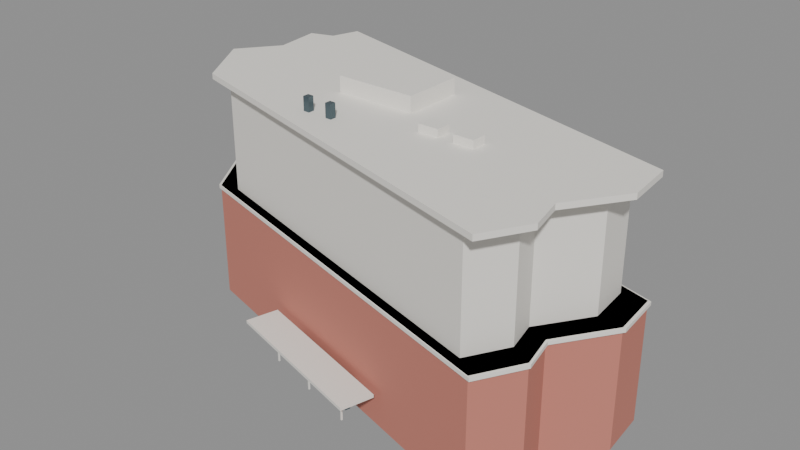 # Source: stanley_ho_building.blend  (saved by Blender 5.2.45; exported with 4.5.12 LTS)
import bpy
from mathutils import Matrix  # noqa: F401  (used for matrix-valued properties, if any)

bpy.ops.wm.read_factory_settings(use_empty=True)
scene = bpy.context.scene
scene.name = 'Scene'

# ---- materials (node trees are filled in below, after node groups)
mat_gen_brick = bpy.data.materials.new('GEN_brick')
mat_gen_brick.diffuse_color = (0.58, 0.21, 0.16, 1.0)
mat_gen_upper = bpy.data.materials.new('GEN_upper')
mat_gen_upper.diffuse_color = (0.88, 0.85, 0.79, 1.0)
mat_gen_white = bpy.data.materials.new('GEN_white')
mat_gen_white.diffuse_color = (0.9, 0.87, 0.81, 1.0)
mat_gen_dark = bpy.data.materials.new('GEN_dark')
mat_gen_dark.diffuse_color = (0.08, 0.12, 0.14, 1.0)
mat_gen_glass = bpy.data.materials.new('GEN_glass')
mat_gen_glass.diffuse_color = (0.16, 0.28, 0.32, 1.0)

# ---- material node trees
mat_gen_brick.use_nodes = True; mat_gen_brick.node_tree.nodes.clear()
_N = mat_gen_brick.node_tree.nodes; _L = mat_gen_brick.node_tree.links
n0 = _N.new('ShaderNodeBsdfPrincipled'); n0.name = 'Principled BSDF'; n0.location = (-200, 100)
n0.inputs[0].default_value = (0.58, 0.21, 0.16, 1.0)
n0.inputs[2].default_value = 0.8
n0.inputs[10].default_value = 0.005
n1 = _N.new('ShaderNodeOutputMaterial'); n1.name = 'Material Output'; n1.location = (200, 100)
_L.new(n0.outputs[0], n1.inputs[0])
n1.is_active_output = True
mat_gen_upper.use_nodes = True; mat_gen_upper.node_tree.nodes.clear()
_N = mat_gen_upper.node_tree.nodes; _L = mat_gen_upper.node_tree.links
n0 = _N.new('ShaderNodeBsdfPrincipled'); n0.name = 'Principled BSDF'; n0.location = (-200, 100)
n0.inputs[0].default_value = (0.88, 0.85, 0.79, 1.0)
n0.inputs[2].default_value = 0.6
n0.inputs[10].default_value = 0.005
n1 = _N.new('ShaderNodeOutputMaterial'); n1.name = 'Material Output'; n1.location = (200, 100)
_L.new(n0.outputs[0], n1.inputs[0])
n1.is_active_output = True
mat_gen_white.use_nodes = True; mat_gen_white.node_tree.nodes.clear()
_N = mat_gen_white.node_tree.nodes; _L = mat_gen_white.node_tree.links
n0 = _N.new('ShaderNodeBsdfPrincipled'); n0.name = 'Principled BSDF'; n0.location = (-200, 100)
n0.inputs[0].default_value = (0.9, 0.87, 0.81, 1.0)
n0.inputs[2].default_value = 0.6
n0.inputs[10].default_value = 0.005
n1 = _N.new('ShaderNodeOutputMaterial'); n1.name = 'Material Output'; n1.location = (200, 100)
_L.new(n0.outputs[0], n1.inputs[0])
n1.is_active_output = True
mat_gen_dark.use_nodes = True; mat_gen_dark.node_tree.nodes.clear()
_N = mat_gen_dark.node_tree.nodes; _L = mat_gen_dark.node_tree.links
n0 = _N.new('ShaderNodeBsdfPrincipled'); n0.name = 'Principled BSDF'; n0.location = (-200, 100)
n0.inputs[0].default_value = (0.08, 0.12, 0.14, 1.0)
n0.inputs[1].default_value = 0.4
n0.inputs[2].default_value = 0.25
n0.inputs[10].default_value = 0.005
n1 = _N.new('ShaderNodeOutputMaterial'); n1.name = 'Material Output'; n1.location = (200, 100)
_L.new(n0.outputs[0], n1.inputs[0])
n1.is_active_output = True
mat_gen_glass.use_nodes = True; mat_gen_glass.node_tree.nodes.clear()
_N = mat_gen_glass.node_tree.nodes; _L = mat_gen_glass.node_tree.links
n0 = _N.new('ShaderNodeBsdfPrincipled'); n0.name = 'Principled BSDF'; n0.location = (-200, 100)
n0.inputs[0].default_value = (0.16, 0.28, 0.32, 1.0)
n0.inputs[1].default_value = 0.35
n0.inputs[2].default_value = 0.12
n0.inputs[10].default_value = 0.005
n1 = _N.new('ShaderNodeOutputMaterial'); n1.name = 'Material Output'; n1.location = (200, 100)
_L.new(n0.outputs[0], n1.inputs[0])
n1.is_active_output = True

# ---- meshes
me_stanley_ho_building_base = bpy.data.meshes.new('Stanley Ho Building_base')
me_stanley_ho_building_base.from_pydata([(-21.06, 10.7, 0.0), (-18.78, 11.45, 0.0), (-17.93, 14.16, 0.0), (22.48, 3.07, 0.0), (22.94, -1.64, 0.0), (19.38, -6.84, 0.0), (20.12, -10.17, 0.0), (17.71, -14.32, 0.0), (-19.58, -3.94, 0.0), (-23.38, 2.18, 0.0), (-20.47, 6.04, 0.0), (-21.06, 10.7, 11.65), (-18.78, 11.45, 11.65), (-17.93, 14.16, 11.65), (22.48, 3.07, 11.65), (22.94, -1.64, 11.65), (19.38, -6.84, 11.65), (20.12, -10.17, 11.65), (17.71, -14.32, 11.65), (-19.58, -3.94, 11.65), (-23.38, 2.18, 11.65), (-20.47, 6.04, 11.65)], [], [(0, 11, 12, 1), (1, 12, 13, 2), (2, 13, 14, 3), (3, 14, 15, 4), (4, 15, 16, 5), (5, 16, 17, 6), (6, 17, 18, 7), (7, 18, 19, 8), (8, 19, 20, 9), (9, 20, 21, 10), (10, 21, 11, 0), (11, 21, 20, 19, 18, 17, 16, 15, 14, 13, 12), (10, 0, 1, 2, 3, 4, 5, 6, 7, 8, 9)])
me_stanley_ho_building_base.materials.append(mat_gen_brick)
me_stanley_ho_building_base.update()
me_stanley_ho_building_upper = bpy.data.meshes.new('Stanley Ho Building_upper')
me_stanley_ho_building_upper.from_pydata([(-18.98, 9.622, 11.65), (-16.92, 10.3, 11.65), (-16.16, 12.74, 11.65), (20.21, 2.755, 11.65), (20.62, -1.484, 11.65), (17.42, -6.164, 11.65), (18.09, -9.161, 11.65), (15.92, -12.9, 11.65), (-17.64, -3.554, 11.65), (-21.06, 1.954, 11.65), (-18.44, 5.428, 11.65), (-18.98, 9.622, 22.4), (-16.92, 10.3, 22.4), (-16.16, 12.74, 22.4), (20.21, 2.755, 22.4), (20.62, -1.484, 22.4), (17.42, -6.164, 22.4), (18.09, -9.161, 22.4), (15.92, -12.9, 22.4), (-17.64, -3.554, 22.4), (-21.06, 1.954, 22.4), (-18.44, 5.428, 22.4)], [], [(0, 11, 12, 1), (1, 12, 13, 2), (2, 13, 14, 3), (3, 14, 15, 4), (4, 15, 16, 5), (5, 16, 17, 6), (6, 17, 18, 7), (7, 18, 19, 8), (8, 19, 20, 9), (9, 20, 21, 10), (10, 21, 11, 0), (11, 21, 20, 19, 18, 17, 16, 15, 14, 13, 12), (10, 0, 1, 2, 3, 4, 5, 6, 7, 8, 9)])
me_stanley_ho_building_upper.materials.append(mat_gen_upper)
me_stanley_ho_building_upper.update()
me_stanley_ho_building_band = bpy.data.meshes.new('Stanley Ho Building_band')
me_stanley_ho_building_band.from_pydata([(-21.31, 10.83, 11.3), (-19.0, 11.59, 11.3), (-18.14, 14.33, 11.3), (22.75, 3.108, 11.3), (23.22, -1.659, 11.3), (19.62, -6.921, 11.3), (20.36, -10.29, 11.3), (17.93, -14.49, 11.3), (-19.81, -3.986, 11.3), (-23.66, 2.207, 11.3), (-20.71, 6.113, 11.3), (-21.31, 10.83, 11.65), (-19.0, 11.59, 11.65), (-18.14, 14.33, 11.65), (22.75, 3.108, 11.65), (23.22, -1.659, 11.65), (19.62, -6.921, 11.65), (20.36, -10.29, 11.65), (17.93, -14.49, 11.65), (-19.81, -3.986, 11.65), (-23.66, 2.207, 11.65), (-20.71, 6.113, 11.65)], [], [(0, 11, 12, 1), (1, 12, 13, 2), (2, 13, 14, 3), (3, 14, 15, 4), (4, 15, 16, 5), (5, 16, 17, 6), (6, 17, 18, 7), (7, 18, 19, 8), (8, 19, 20, 9), (9, 20, 21, 10), (10, 21, 11, 0), (11, 21, 20, 19, 18, 17, 16, 15, 14, 13, 12), (10, 0, 1, 2, 3, 4, 5, 6, 7, 8, 9)])
me_stanley_ho_building_band.materials.append(mat_gen_white)
me_stanley_ho_building_band.update()
me_stanley_ho_building_parapet = bpy.data.meshes.new('Stanley Ho Building_parapet')
me_stanley_ho_building_parapet.from_pydata([(-21.06, 10.7, 22.4), (-18.78, 11.45, 22.4), (-17.93, 14.16, 22.4), (22.48, 3.07, 22.4), (22.94, -1.64, 22.4), (19.38, -6.84, 22.4), (20.12, -10.17, 22.4), (17.71, -14.32, 22.4), (-19.58, -3.94, 22.4), (-23.38, 2.18, 22.4), (-20.47, 6.04, 22.4), (-21.06, 10.7, 22.95), (-18.78, 11.45, 22.95), (-17.93, 14.16, 22.95), (22.48, 3.07, 22.95), (22.94, -1.64, 22.95), (19.38, -6.84, 22.95), (20.12, -10.17, 22.95), (17.71, -14.32, 22.95), (-19.58, -3.94, 22.95), (-23.38, 2.18, 22.95), (-20.47, 6.04, 22.95)], [], [(0, 11, 12, 1), (1, 12, 13, 2), (2, 13, 14, 3), (3, 14, 15, 4), (4, 15, 16, 5), (5, 16, 17, 6), (6, 17, 18, 7), (7, 18, 19, 8), (8, 19, 20, 9), (9, 20, 21, 10), (10, 21, 11, 0), (11, 21, 20, 19, 18, 17, 16, 15, 14, 13, 12), (10, 0, 1, 2, 3, 4, 5, 6, 7, 8, 9)])
me_stanley_ho_building_parapet.materials.append(mat_gen_white)
me_stanley_ho_building_parapet.update()
me_cube = bpy.data.meshes.new('Cube')
me_cube.from_pydata([(-0.5, -0.5, -0.5), (-0.5, -0.5, 0.5), (-0.5, 0.5, -0.5), (-0.5, 0.5, 0.5), (0.5, -0.5, -0.5), (0.5, -0.5, 0.5), (0.5, 0.5, -0.5), (0.5, 0.5, 0.5)], [], [(0, 1, 3, 2), (2, 3, 7, 6), (6, 7, 5, 4), (4, 5, 1, 0), (2, 6, 4, 0), (7, 3, 1, 5)])
_uv = me_cube.uv_layers.new(name='UVMap')
_uv.uv.foreach_set('vector', [0.375, 0.0, 0.625, 0.0, 0.625, 0.25, 0.375, 0.25, 0.375, 0.25, 0.625, 0.25, 0.625, 0.5, 0.375, 0.5, 0.375, 0.5, 0.625, 0.5, 0.625, 0.75, 0.375, 0.75, 0.375, 0.75, 0.625, 0.75, 0.625, 1.0, 0.375, 1.0, 0.125, 0.5, 0.375, 0.5, 0.375, 0.75, 0.125, 0.75, 0.625, 0.5, 0.875, 0.5, 0.875, 0.75, 0.625, 0.75])
me_cube.materials.append(mat_gen_white)
me_cube.update()
me_cube_001 = bpy.data.meshes.new('Cube.001')
me_cube_001.from_pydata([(-0.5, -0.5, -0.5), (-0.5, -0.5, 0.5), (-0.5, 0.5, -0.5), (-0.5, 0.5, 0.5), (0.5, -0.5, -0.5), (0.5, -0.5, 0.5), (0.5, 0.5, -0.5), (0.5, 0.5, 0.5)], [], [(0, 1, 3, 2), (2, 3, 7, 6), (6, 7, 5, 4), (4, 5, 1, 0), (2, 6, 4, 0), (7, 3, 1, 5)])
_uv = me_cube_001.uv_layers.new(name='UVMap')
_uv.uv.foreach_set('vector', [0.375, 0.0, 0.625, 0.0, 0.625, 0.25, 0.375, 0.25, 0.375, 0.25, 0.625, 0.25, 0.625, 0.5, 0.375, 0.5, 0.375, 0.5, 0.625, 0.5, 0.625, 0.75, 0.375, 0.75, 0.375, 0.75, 0.625, 0.75, 0.625, 1.0, 0.375, 1.0, 0.125, 0.5, 0.375, 0.5, 0.375, 0.75, 0.125, 0.75, 0.625, 0.5, 0.875, 0.5, 0.875, 0.75, 0.625, 0.75])
me_cube_001.materials.append(mat_gen_white)
me_cube_001.update()
me_cube_002 = bpy.data.meshes.new('Cube.002')
me_cube_002.from_pydata([(-0.5, -0.5, -0.5), (-0.5, -0.5, 0.5), (-0.5, 0.5, -0.5), (-0.5, 0.5, 0.5), (0.5, -0.5, -0.5), (0.5, -0.5, 0.5), (0.5, 0.5, -0.5), (0.5, 0.5, 0.5)], [], [(0, 1, 3, 2), (2, 3, 7, 6), (6, 7, 5, 4), (4, 5, 1, 0), (2, 6, 4, 0), (7, 3, 1, 5)])
_uv = me_cube_002.uv_layers.new(name='UVMap')
_uv.uv.foreach_set('vector', [0.375, 0.0, 0.625, 0.0, 0.625, 0.25, 0.375, 0.25, 0.375, 0.25, 0.625, 0.25, 0.625, 0.5, 0.375, 0.5, 0.375, 0.5, 0.625, 0.5, 0.625, 0.75, 0.375, 0.75, 0.375, 0.75, 0.625, 0.75, 0.625, 1.0, 0.375, 1.0, 0.125, 0.5, 0.375, 0.5, 0.375, 0.75, 0.125, 0.75, 0.625, 0.5, 0.875, 0.5, 0.875, 0.75, 0.625, 0.75])
me_cube_002.materials.append(mat_gen_white)
me_cube_002.update()
me_cube_003 = bpy.data.meshes.new('Cube.003')
me_cube_003.from_pydata([(-0.5, -0.5, -0.5), (-0.5, -0.5, 0.5), (-0.5, 0.5, -0.5), (-0.5, 0.5, 0.5), (0.5, -0.5, -0.5), (0.5, -0.5, 0.5), (0.5, 0.5, -0.5), (0.5, 0.5, 0.5)], [], [(0, 1, 3, 2), (2, 3, 7, 6), (6, 7, 5, 4), (4, 5, 1, 0), (2, 6, 4, 0), (7, 3, 1, 5)])
_uv = me_cube_003.uv_layers.new(name='UVMap')
_uv.uv.foreach_set('vector', [0.375, 0.0, 0.625, 0.0, 0.625, 0.25, 0.375, 0.25, 0.375, 0.25, 0.625, 0.25, 0.625, 0.5, 0.375, 0.5, 0.375, 0.5, 0.625, 0.5, 0.625, 0.75, 0.375, 0.75, 0.375, 0.75, 0.625, 0.75, 0.625, 1.0, 0.375, 1.0, 0.125, 0.5, 0.375, 0.5, 0.375, 0.75, 0.125, 0.75, 0.625, 0.5, 0.875, 0.5, 0.875, 0.75, 0.625, 0.75])
me_cube_003.materials.append(mat_gen_dark)
me_cube_003.update()
me_cube_004 = bpy.data.meshes.new('Cube.004')
me_cube_004.from_pydata([(-0.5, -0.5, -0.5), (-0.5, -0.5, 0.5), (-0.5, 0.5, -0.5), (-0.5, 0.5, 0.5), (0.5, -0.5, -0.5), (0.5, -0.5, 0.5), (0.5, 0.5, -0.5), (0.5, 0.5, 0.5)], [], [(0, 1, 3, 2), (2, 3, 7, 6), (6, 7, 5, 4), (4, 5, 1, 0), (2, 6, 4, 0), (7, 3, 1, 5)])
_uv = me_cube_004.uv_layers.new(name='UVMap')
_uv.uv.foreach_set('vector', [0.375, 0.0, 0.625, 0.0, 0.625, 0.25, 0.375, 0.25, 0.375, 0.25, 0.625, 0.25, 0.625, 0.5, 0.375, 0.5, 0.375, 0.5, 0.625, 0.5, 0.625, 0.75, 0.375, 0.75, 0.375, 0.75, 0.625, 0.75, 0.625, 1.0, 0.375, 1.0, 0.125, 0.5, 0.375, 0.5, 0.375, 0.75, 0.125, 0.75, 0.625, 0.5, 0.875, 0.5, 0.875, 0.75, 0.625, 0.75])
me_cube_004.materials.append(mat_gen_dark)
me_cube_004.update()
me_cube_005 = bpy.data.meshes.new('Cube.005')
me_cube_005.from_pydata([(-0.5, -0.5, -0.5), (-0.5, -0.5, 0.5), (-0.5, 0.5, -0.5), (-0.5, 0.5, 0.5), (0.5, -0.5, -0.5), (0.5, -0.5, 0.5), (0.5, 0.5, -0.5), (0.5, 0.5, 0.5)], [], [(0, 1, 3, 2), (2, 3, 7, 6), (6, 7, 5, 4), (4, 5, 1, 0), (2, 6, 4, 0), (7, 3, 1, 5)])
_uv = me_cube_005.uv_layers.new(name='UVMap')
_uv.uv.foreach_set('vector', [0.375, 0.0, 0.625, 0.0, 0.625, 0.25, 0.375, 0.25, 0.375, 0.25, 0.625, 0.25, 0.625, 0.5, 0.375, 0.5, 0.375, 0.5, 0.625, 0.5, 0.625, 0.75, 0.375, 0.75, 0.375, 0.75, 0.625, 0.75, 0.625, 1.0, 0.375, 1.0, 0.125, 0.5, 0.375, 0.5, 0.375, 0.75, 0.125, 0.75, 0.625, 0.5, 0.875, 0.5, 0.875, 0.75, 0.625, 0.75])
me_cube_005.materials.append(mat_gen_white)
me_cube_005.update()
me_cube_006 = bpy.data.meshes.new('Cube.006')
me_cube_006.from_pydata([(-0.5, -0.5, -0.5), (-0.5, -0.5, 0.5), (-0.5, 0.5, -0.5), (-0.5, 0.5, 0.5), (0.5, -0.5, -0.5), (0.5, -0.5, 0.5), (0.5, 0.5, -0.5), (0.5, 0.5, 0.5)], [], [(0, 1, 3, 2), (2, 3, 7, 6), (6, 7, 5, 4), (4, 5, 1, 0), (2, 6, 4, 0), (7, 3, 1, 5)])
_uv = me_cube_006.uv_layers.new(name='UVMap')
_uv.uv.foreach_set('vector', [0.375, 0.0, 0.625, 0.0, 0.625, 0.25, 0.375, 0.25, 0.375, 0.25, 0.625, 0.25, 0.625, 0.5, 0.375, 0.5, 0.375, 0.5, 0.625, 0.5, 0.625, 0.75, 0.375, 0.75, 0.375, 0.75, 0.625, 0.75, 0.625, 1.0, 0.375, 1.0, 0.125, 0.5, 0.375, 0.5, 0.375, 0.75, 0.125, 0.75, 0.625, 0.5, 0.875, 0.5, 0.875, 0.75, 0.625, 0.75])
me_cube_006.materials.append(mat_gen_glass)
me_cube_006.update()
me_cube_007 = bpy.data.meshes.new('Cube.007')
me_cube_007.from_pydata([(-0.5, -0.5, -0.5), (-0.5, -0.5, 0.5), (-0.5, 0.5, -0.5), (-0.5, 0.5, 0.5), (0.5, -0.5, -0.5), (0.5, -0.5, 0.5), (0.5, 0.5, -0.5), (0.5, 0.5, 0.5)], [], [(0, 1, 3, 2), (2, 3, 7, 6), (6, 7, 5, 4), (4, 5, 1, 0), (2, 6, 4, 0), (7, 3, 1, 5)])
_uv = me_cube_007.uv_layers.new(name='UVMap')
_uv.uv.foreach_set('vector', [0.375, 0.0, 0.625, 0.0, 0.625, 0.25, 0.375, 0.25, 0.375, 0.25, 0.625, 0.25, 0.625, 0.5, 0.375, 0.5, 0.375, 0.5, 0.625, 0.5, 0.625, 0.75, 0.375, 0.75, 0.375, 0.75, 0.625, 0.75, 0.625, 1.0, 0.375, 1.0, 0.125, 0.5, 0.375, 0.5, 0.375, 0.75, 0.125, 0.75, 0.625, 0.5, 0.875, 0.5, 0.875, 0.75, 0.625, 0.75])
me_cube_007.materials.append(mat_gen_white)
me_cube_007.update()
me_cube_008 = bpy.data.meshes.new('Cube.008')
me_cube_008.from_pydata([(-0.5, -0.5, -0.5), (-0.5, -0.5, 0.5), (-0.5, 0.5, -0.5), (-0.5, 0.5, 0.5), (0.5, -0.5, -0.5), (0.5, -0.5, 0.5), (0.5, 0.5, -0.5), (0.5, 0.5, 0.5)], [], [(0, 1, 3, 2), (2, 3, 7, 6), (6, 7, 5, 4), (4, 5, 1, 0), (2, 6, 4, 0), (7, 3, 1, 5)])
_uv = me_cube_008.uv_layers.new(name='UVMap')
_uv.uv.foreach_set('vector', [0.375, 0.0, 0.625, 0.0, 0.625, 0.25, 0.375, 0.25, 0.375, 0.25, 0.625, 0.25, 0.625, 0.5, 0.375, 0.5, 0.375, 0.5, 0.625, 0.5, 0.625, 0.75, 0.375, 0.75, 0.375, 0.75, 0.625, 0.75, 0.625, 1.0, 0.375, 1.0, 0.125, 0.5, 0.375, 0.5, 0.375, 0.75, 0.125, 0.75, 0.625, 0.5, 0.875, 0.5, 0.875, 0.75, 0.625, 0.75])
me_cube_008.materials.append(mat_gen_white)
me_cube_008.update()
me_cube_009 = bpy.data.meshes.new('Cube.009')
me_cube_009.from_pydata([(-0.5, -0.5, -0.5), (-0.5, -0.5, 0.5), (-0.5, 0.5, -0.5), (-0.5, 0.5, 0.5), (0.5, -0.5, -0.5), (0.5, -0.5, 0.5), (0.5, 0.5, -0.5), (0.5, 0.5, 0.5)], [], [(0, 1, 3, 2), (2, 3, 7, 6), (6, 7, 5, 4), (4, 5, 1, 0), (2, 6, 4, 0), (7, 3, 1, 5)])
_uv = me_cube_009.uv_layers.new(name='UVMap')
_uv.uv.foreach_set('vector', [0.375, 0.0, 0.625, 0.0, 0.625, 0.25, 0.375, 0.25, 0.375, 0.25, 0.625, 0.25, 0.625, 0.5, 0.375, 0.5, 0.375, 0.5, 0.625, 0.5, 0.625, 0.75, 0.375, 0.75, 0.375, 0.75, 0.625, 0.75, 0.625, 1.0, 0.375, 1.0, 0.125, 0.5, 0.375, 0.5, 0.375, 0.75, 0.125, 0.75, 0.625, 0.5, 0.875, 0.5, 0.875, 0.75, 0.625, 0.75])
me_cube_009.materials.append(mat_gen_white)
me_cube_009.update()

# ---- objects
ob_stanley_ho_building_base = bpy.data.objects.new('Stanley Ho Building_base', me_stanley_ho_building_base)
ob_stanley_ho_building_upper = bpy.data.objects.new('Stanley Ho Building_upper', me_stanley_ho_building_upper)
ob_stanley_ho_building_band = bpy.data.objects.new('Stanley Ho Building_band', me_stanley_ho_building_band)
ob_stanley_ho_building_parapet = bpy.data.objects.new('Stanley Ho Building_parapet', me_stanley_ho_building_parapet)
ob_stanley_ho_building_roof_plant = bpy.data.objects.new('Stanley Ho Building_roof_plant', me_cube)
ob_stanley_ho_building_ac_0 = bpy.data.objects.new('Stanley Ho Building_ac_0', me_cube_001)
ob_stanley_ho_building_ac_1 = bpy.data.objects.new('Stanley Ho Building_ac_1', me_cube_002)
ob_stanley_ho_building_vent_0 = bpy.data.objects.new('Stanley Ho Building_vent_0', me_cube_003)
ob_stanley_ho_building_vent_1 = bpy.data.objects.new('Stanley Ho Building_vent_1', me_cube_004)
ob_stanley_ho_building_canopy = bpy.data.objects.new('Stanley Ho Building_canopy', me_cube_005)
ob_stanley_ho_building_door = bpy.data.objects.new('Stanley Ho Building_door', me_cube_006)
ob_stanley_ho_building_mullion_0 = bpy.data.objects.new('Stanley Ho Building_mullion_0', me_cube_007)
ob_stanley_ho_building_mullion_1 = bpy.data.objects.new('Stanley Ho Building_mullion_1', me_cube_008)
ob_stanley_ho_building_mullion_2 = bpy.data.objects.new('Stanley Ho Building_mullion_2', me_cube_009)

# ---- transforms, parenting, visibility, modifiers, constraints
ob_stanley_ho_building_base.location = (0.0, 0.0, 0.0)
ob_stanley_ho_building_upper.location = (0.0, 0.0, 0.0)
ob_stanley_ho_building_band.location = (0.0, 0.0, 0.0)
ob_stanley_ho_building_parapet.location = (0.0, 0.0, 0.0)
ob_stanley_ho_building_roof_plant.location = (-3.22, 2.92, 23.6)
ob_stanley_ho_building_roof_plant.scale = (8.0, 6.0, 1.8)
ob_stanley_ho_building_ac_0.location = (4.78, -2.08, 23.2)
ob_stanley_ho_building_ac_0.scale = (2.0, 1.5, 1.0)
ob_stanley_ho_building_ac_1.location = (8.28, -2.08, 23.2)
ob_stanley_ho_building_ac_1.scale = (2.0, 1.5, 1.0)
ob_stanley_ho_building_vent_0.location = (-6.22, -5.08, 23.4)
ob_stanley_ho_building_vent_0.scale = (0.6, 0.6, 1.8)
ob_stanley_ho_building_vent_1.location = (-3.72, -5.08, 23.4)
ob_stanley_ho_building_vent_1.scale = (0.6, 0.6, 1.8)
ob_stanley_ho_building_canopy.location = (-1.525, -11.25, 3.4)
ob_stanley_ho_building_canopy.rotation_euler = (0.0, 0.0, 2.87)
ob_stanley_ho_building_canopy.scale = (16.0, 3.2, 0.3)
ob_stanley_ho_building_door.location = (-1.176, -9.997, 1.5)
ob_stanley_ho_building_door.rotation_euler = (0.0, 0.0, 2.87)
ob_stanley_ho_building_door.scale = (8.8, 0.5, 3.0)
ob_stanley_ho_building_mullion_0.location = (3.64, -12.58, 1.5)
ob_stanley_ho_building_mullion_0.rotation_euler = (0.0, 0.0, 2.87)
ob_stanley_ho_building_mullion_0.scale = (0.12, 0.15, 3.0)
ob_stanley_ho_building_mullion_1.location = (-1.498, -11.15, 1.5)
ob_stanley_ho_building_mullion_1.rotation_euler = (0.0, 0.0, 2.87)
ob_stanley_ho_building_mullion_1.scale = (0.12, 0.15, 3.0)
ob_stanley_ho_building_mullion_2.location = (-6.636, -9.723, 1.5)
ob_stanley_ho_building_mullion_2.rotation_euler = (0.0, 0.0, 2.87)
ob_stanley_ho_building_mullion_2.scale = (0.12, 0.15, 3.0)

# ---- collection membership
scene.collection.objects.link(ob_stanley_ho_building_base)
scene.collection.objects.link(ob_stanley_ho_building_upper)
scene.collection.objects.link(ob_stanley_ho_building_band)
scene.collection.objects.link(ob_stanley_ho_building_parapet)
scene.collection.objects.link(ob_stanley_ho_building_roof_plant)
scene.collection.objects.link(ob_stanley_ho_building_ac_0)
scene.collection.objects.link(ob_stanley_ho_building_ac_1)
scene.collection.objects.link(ob_stanley_ho_building_vent_0)
scene.collection.objects.link(ob_stanley_ho_building_vent_1)
scene.collection.objects.link(ob_stanley_ho_building_canopy)
scene.collection.objects.link(ob_stanley_ho_building_door)
scene.collection.objects.link(ob_stanley_ho_building_mullion_0)
scene.collection.objects.link(ob_stanley_ho_building_mullion_1)
scene.collection.objects.link(ob_stanley_ho_building_mullion_2)

# ---- scene / render settings (as saved in the file)
scene.frame_start = 1; scene.frame_end = 250; scene.frame_set(1)
scene.render.engine = 'BLENDER_EEVEE_NEXT'
scene.render.bake_bias = 0.0
scene.render.bake_samples = 0
scene.render.compositor_device = 'GPU'
scene.eevee.use_volume_custom_range = False
scene.eevee.fast_gi_thickness_near = 0.1
scene.eevee.fast_gi_thickness_far = 0.0
scene.eevee.ray_tracing_options.screen_trace_thickness = 0.1
bpy.context.view_layer.update()

# ---- added for rendering (the .blend has no active camera and no usable light): camera, sun + grey world if the file has none
cam_auto = bpy.data.cameras.new('AutoCamera')
cam_auto.lens = 50.0
cam_auto.sensor_width = 36.0
cam_auto.clip_end = 1000.0
ob_auto_camera = bpy.data.objects.new('AutoCamera', cam_auto)
scene.collection.objects.link(ob_auto_camera)
ob_auto_camera.location = (55.7094, -67.418, 56.9936)
ob_auto_camera.rotation_euler = (1.09748, -7.21219e-08, 0.694738)
scene.camera = ob_auto_camera
light_auto_sun = bpy.data.lights.new('AutoSun', 'SUN')
light_auto_sun.energy = 3.0
light_auto_sun.angle = 0.0523599
ob_auto_sun = bpy.data.objects.new('AutoSun', light_auto_sun)
scene.collection.objects.link(ob_auto_sun)
ob_auto_sun.rotation_euler = (0.872665, 0.174533, 0.523599)
if scene.world is None:
    world_auto = bpy.data.worlds.new('AutoWorld')
    world_auto.color = (0.3, 0.3, 0.3)
    scene.world = world_auto
bpy.context.view_layer.update()
